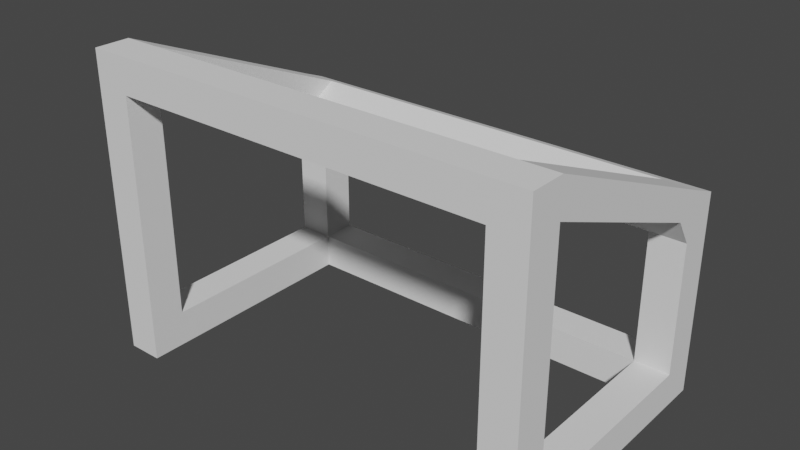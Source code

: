 # Source: Soccer_Goal.blend  (saved by Blender 2.91.10; exported with 4.5.12 LTS)
import bpy
from mathutils import Matrix  # noqa: F401  (used for matrix-valued properties, if any)

bpy.ops.wm.read_factory_settings(use_empty=True)
scene = bpy.context.scene
scene.name = 'Scene'

# ---- collections
col_collection = bpy.data.collections.new('Collection'); scene.collection.children.link(col_collection)

# ---- world
world_world = bpy.data.worlds.new('World'); scene.world = world_world
world_world.use_nodes = True; world_world.node_tree.nodes.clear()
_N = world_world.node_tree.nodes; _L = world_world.node_tree.links
n0 = _N.new('ShaderNodeOutputWorld'); n0.name = 'World Output'; n0.location = (300, 300)
n1 = _N.new('ShaderNodeBackground'); n1.name = 'Background'; n1.location = (10, 300)
n1.inputs[0].default_value = (0.05088, 0.05088, 0.05088, 1.0)
_L.new(n1.outputs[0], n0.inputs[0])
n0.is_active_output = True
world_world.color = (0.05088, 0.05088, 0.05088)
world_world.use_sun_shadow = False
world_world.sun_shadow_jitter_overblur = 0.0

# ---- meshes
me_cube_005 = bpy.data.meshes.new('Cube.005')
me_cube_005.from_pydata([(-3.187, -2.0, -2.384e-07), (-3.187, -2.0, 4.312), (-3.187, -1.5, -2.384e-07), (-3.187, -1.5, 4.312), (-2.687, -2.0, -2.384e-07), (-2.687, -2.0, 4.312), (-2.687, -1.5, -2.384e-07), (-2.687, -1.5, 4.312), (-3.187, -2.0, 0.5), (-3.187, -1.5, 0.5), (-2.687, -1.5, 0.5), (-2.687, -2.0, 0.5), (-3.187, 1.937, 0.5), (-3.187, 1.937, -2.384e-07), (-2.687, 1.937, -2.384e-07), (-2.687, 1.937, 0.5), (-2.687, 1.438, 0.5), (-3.187, 1.438, 0.5), (-3.187, 1.438, -2.384e-07), (-2.687, 1.438, -2.384e-07), (-3.187, 1.937, 2.875), (-2.687, 1.937, 2.875), (-2.687, 1.312, 2.562), (-3.187, 1.312, 2.562), (-3.187, -2.0, 3.812), (-3.187, -1.5, 3.812), (-2.687, -1.5, 3.812), (-2.687, -2.0, 3.812), (0.0, -1.5, 4.312), (0.0, -2.0, 4.312), (0.0, 1.937, 0.5), (0.0, 1.937, -2.384e-07), (0.0, 1.438, 0.5), (0.0, 1.438, -2.384e-07), (0.0, -1.5, 3.812), (0.0, -2.0, 3.812), (-2.687, 1.187, 2.75), (-3.187, 1.187, 2.75), (-2.687, 1.625, 3.0), (-3.187, 1.625, 3.0), (-2.687, 1.937, 2.375), (-2.687, 1.438, 2.375), (-3.187, 1.438, 2.375), (-3.187, 1.937, 2.562), (0.0, 1.312, 2.562), (0.0, 1.937, 2.875), (0.0, 1.937, 2.375), (0.0, 1.187, 2.75), (0.0, 1.625, 3.0), (0.0, 1.438, 2.375)], [], [(24, 1, 3, 25), (25, 3, 7, 26), (7, 5, 29, 28), (27, 5, 1, 24), (2, 6, 4, 0), (7, 3, 1, 5), (4, 11, 8, 0), (15, 16, 32, 30), (41, 40, 46, 49), (0, 8, 9, 2), (13, 12, 15, 14), (18, 17, 12, 13), (19, 18, 13, 14), (6, 2, 18, 19), (10, 6, 19, 16), (2, 9, 17, 18), (9, 10, 16, 17), (23, 22, 21, 20), (42, 41, 22, 23), (43, 42, 23, 20), (40, 43, 20, 21), (11, 27, 24, 8), (10, 26, 27, 11), (9, 25, 26, 10), (8, 24, 25, 9), (37, 36, 26, 25), (38, 36, 47, 48), (39, 3, 7, 38), (39, 20, 23, 37), (34, 28, 29, 35), (6, 10, 11, 4), (32, 33, 31, 30), (27, 26, 34, 35), (14, 15, 30, 31), (26, 7, 28, 34), (16, 19, 33, 32), (5, 27, 35, 29), (19, 14, 31, 33), (3, 39, 37, 25), (20, 39, 38, 21), (26, 36, 38, 7), (23, 22, 36, 37), (15, 12, 43, 40), (12, 17, 42, 43), (17, 16, 41, 42), (16, 15, 40, 41), (49, 46, 45, 44), (47, 44, 45, 48), (40, 21, 45, 46), (21, 38, 48, 45), (36, 22, 44, 47), (22, 41, 49, 44)])
_uv = me_cube_005.uv_layers.new(name='UVMap')
_uv.uv.foreach_set('vector', [0.5958, 0.0, 0.625, 0.0, 0.625, 0.25, 0.5958, 0.25, 0.5958, 0.25, 0.625, 0.25, 0.625, 0.5, 0.5958, 0.5, 0.625, 0.5, 0.625, 0.75, 0.625, 0.75, 0.625, 0.5, 0.5958, 0.75, 0.625, 0.75, 0.625, 1.0, 0.5958, 1.0, 0.125, 0.5, 0.375, 0.5, 0.375, 0.75, 0.125, 0.75, 0.625, 0.5, 0.875, 0.5, 0.875, 0.75, 0.625, 0.75, 0.375, 0.75, 0.406, 0.75, 0.406, 1.0, 0.375, 1.0, 0.406, 0.5, 0.406, 0.5, 0.406, 0.5, 0.406, 0.5, 0.406, 0.5, 0.406, 0.5, 0.406, 0.5, 0.406, 0.5, 0.375, 0.0, 0.406, 0.0, 0.406, 0.25, 0.375, 0.25, 0.375, 0.25, 0.406, 0.25, 0.406, 0.5, 0.375, 0.5, 0.375, 0.25, 0.406, 0.25, 0.406, 0.25, 0.375, 0.25, 0.375, 0.5, 0.125, 0.5, 0.125, 0.5, 0.375, 0.5, 0.375, 0.5, 0.125, 0.5, 0.125, 0.5, 0.375, 0.5, 0.406, 0.5, 0.375, 0.5, 0.375, 0.5, 0.406, 0.5, 0.375, 0.25, 0.406, 0.25, 0.406, 0.25, 0.375, 0.25, 0.406, 0.25, 0.406, 0.5, 0.406, 0.5, 0.406, 0.25, 0.406, 0.25, 0.406, 0.5, 0.406, 0.5, 0.406, 0.25, 0.406, 0.25, 0.406, 0.5, 0.406, 0.5, 0.406, 0.25, 0.406, 0.25, 0.406, 0.25, 0.406, 0.25, 0.406, 0.25, 0.406, 0.5, 0.406, 0.25, 0.406, 0.25, 0.406, 0.5, 0.406, 0.75, 0.5958, 0.75, 0.5958, 1.0, 0.406, 1.0, 0.406, 0.5, 0.5958, 0.5, 0.5958, 0.75, 0.406, 0.75, 0.406, 0.25, 0.5958, 0.25, 0.5958, 0.5, 0.406, 0.5, 0.406, 0.0, 0.5958, 0.0, 0.5958, 0.25, 0.406, 0.25, 0.4235, 0.25, 0.4235, 0.5, 0.5958, 0.5, 0.5958, 0.25, 0.0, 0.0, 0.0, 0.0, 0.0, 0.0, 0.0, 0.0, 0.0, 0.0, 0.0, 0.0, 0.0, 0.0, 0.0, 0.0, 0.0, 0.0, 0.0, 0.0, 0.0, 0.0, 0.0, 0.0, 0.5958, 0.5, 0.625, 0.5, 0.625, 0.75, 0.5958, 0.75, 0.375, 0.5, 0.406, 0.5, 0.406, 0.75, 0.375, 0.75, 0.406, 0.5, 0.375, 0.5, 0.375, 0.5, 0.406, 0.5, 0.5958, 0.75, 0.5958, 0.5, 0.5958, 0.5, 0.5958, 0.75, 0.375, 0.5, 0.406, 0.5, 0.406, 0.5, 0.375, 0.5, 0.5958, 0.5, 0.625, 0.5, 0.625, 0.5, 0.5958, 0.5, 0.406, 0.5, 0.375, 0.5, 0.375, 0.5, 0.406, 0.5, 0.625, 0.75, 0.5958, 0.75, 0.5958, 0.75, 0.625, 0.75, 0.375, 0.5, 0.375, 0.5, 0.375, 0.5, 0.375, 0.5, 0.0, 0.0, 0.0, 0.0, 0.0, 0.0, 0.0, 0.0, 0.0, 0.0, 0.0, 0.0, 0.0, 0.0, 0.0, 0.0, 0.0, 0.0, 0.0, 0.0, 0.0, 0.0, 0.0, 0.0, 0.406, 0.25, 0.406, 0.5, 0.4235, 0.5, 0.4235, 0.25, 0.406, 0.5, 0.406, 0.25, 0.406, 0.25, 0.406, 0.5, 0.406, 0.25, 0.406, 0.25, 0.406, 0.25, 0.406, 0.25, 0.406, 0.25, 0.406, 0.5, 0.406, 0.5, 0.406, 0.25, 0.406, 0.5, 0.406, 0.5, 0.406, 0.5, 0.406, 0.5, 0.406, 0.5, 0.406, 0.5, 0.406, 0.5, 0.406, 0.5, 0.0, 0.0, 0.0, 0.0, 0.0, 0.0, 0.0, 0.0, 0.406, 0.5, 0.406, 0.5, 0.406, 0.5, 0.406, 0.5, 0.0, 0.0, 0.0, 0.0, 0.0, 0.0, 0.0, 0.0, 0.4235, 0.5, 0.406, 0.5, 0.406, 0.5, 0.4235, 0.5, 0.406, 0.5, 0.406, 0.5, 0.406, 0.5, 0.406, 0.5])
me_cube_005.use_remesh_fix_poles = True
me_cube_005.use_remesh_preserve_attributes = False
me_cube_005.use_mirror_vertex_groups = False
me_cube_005.update()

# ---- objects
ob_cube = bpy.data.objects.new('Cube', me_cube_005)

# ---- transforms, parenting, visibility, modifiers, constraints
ob_cube.location = (0.0, 0.0, 0.0)
ob_cube.lineart.crease_threshold = 0.0
_m = ob_cube.modifiers.new('Mirror', 'MIRROR')

# ---- collection membership
col_collection.objects.link(ob_cube)

# ---- scene / render settings (as saved in the file)
scene.frame_start = 1; scene.frame_end = 250; scene.frame_set(0)
scene.render.engine = 'BLENDER_EEVEE_NEXT'
scene.cycles.use_denoising = False
scene.cycles.samples = 128
scene.cycles.sampling_pattern = 'TABULATED_SOBOL'
scene.cycles.use_adaptive_sampling = False
scene.cycles.use_light_tree = False
scene.view_settings.view_transform = 'Filmic'
bpy.context.view_layer.update()

# ---- added for rendering (the .blend has no active camera and no usable light): camera, sun
cam_auto = bpy.data.cameras.new('AutoCamera')
cam_auto.lens = 50.0
cam_auto.sensor_width = 36.0
cam_auto.clip_end = 1000.0
ob_auto_camera = bpy.data.objects.new('AutoCamera', cam_auto)
scene.collection.objects.link(ob_auto_camera)
ob_auto_camera.location = (7.9989, -9.62993, 8.55537)
ob_auto_camera.rotation_euler = (1.09748, -7.21219e-08, 0.694738)
scene.camera = ob_auto_camera
light_auto_sun = bpy.data.lights.new('AutoSun', 'SUN')
light_auto_sun.energy = 3.0
light_auto_sun.angle = 0.0523599
ob_auto_sun = bpy.data.objects.new('AutoSun', light_auto_sun)
scene.collection.objects.link(ob_auto_sun)
ob_auto_sun.rotation_euler = (0.872665, 0.174533, 0.523599)
bpy.context.view_layer.update()
